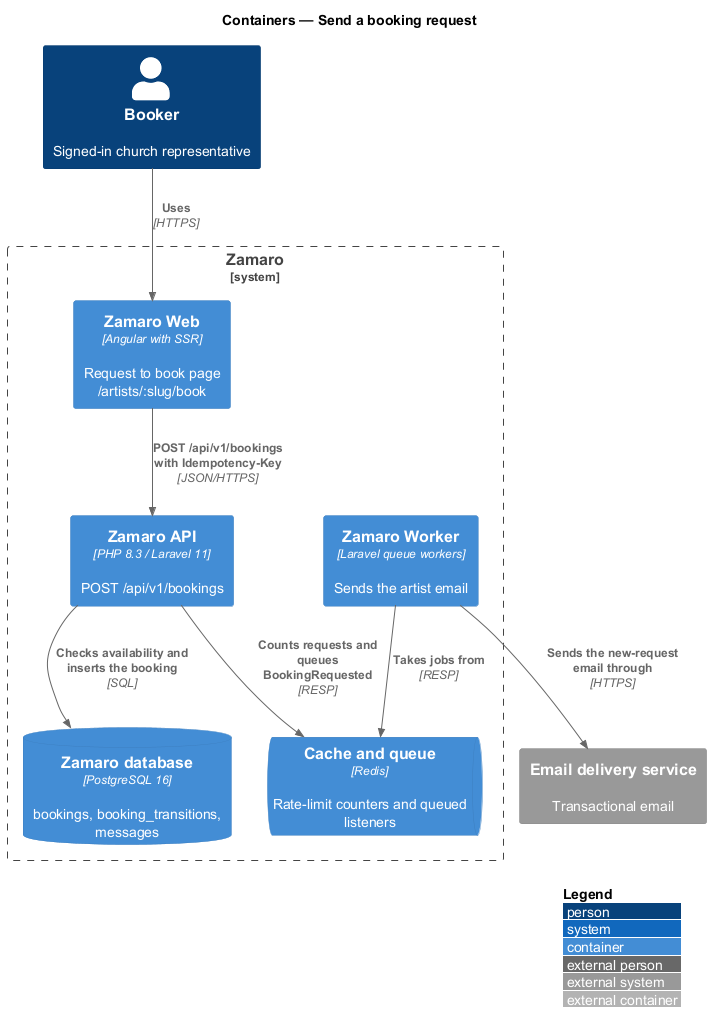

The diagram above was rendered by PlantUML. Its source (embedded in the PNG):
@startuml
!include <C4/C4_Container>
LAYOUT_WITH_LEGEND()
title Containers — Send a booking request

Person(booker, "Booker", "Signed-in church representative")
System_Ext(email, "Email delivery service", "Transactional email")
System_Boundary(zamaro, "Zamaro") {
  Container(web, "Zamaro Web", "Angular with SSR", "Request to book page /artists/:slug/book")
  Container(api, "Zamaro API", "PHP 8.3 / Laravel 11", "POST /api/v1/bookings")
  Container(worker, "Zamaro Worker", "Laravel queue workers", "Sends the artist email")
  ContainerDb(db, "Zamaro database", "PostgreSQL 16", "bookings, booking_transitions, messages")
  ContainerQueue(queue, "Cache and queue", "Redis", "Rate-limit counters and queued listeners")
}
Rel(booker, web, "Uses", "HTTPS")
Rel(web, api, "POST /api/v1/bookings with Idempotency-Key", "JSON/HTTPS")
Rel(api, db, "Checks availability and inserts the booking", "SQL")
Rel(api, queue, "Counts requests and queues BookingRequested", "RESP")
Rel(worker, queue, "Takes jobs from", "RESP")
Rel(worker, email, "Sends the new-request email through", "HTTPS")
@enduml